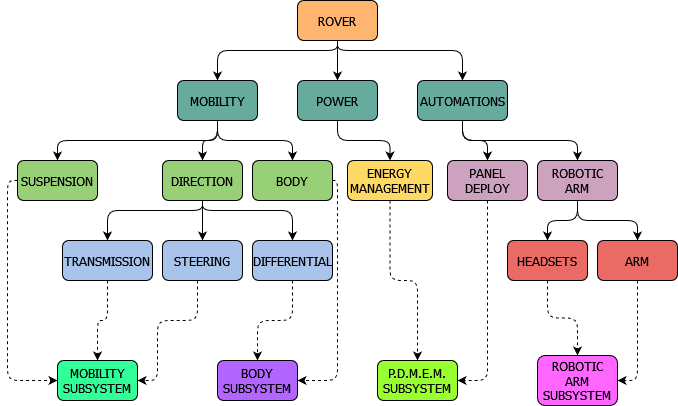

The diagram above was exported from draw.io. Its source (the exported page's mxGraphModel, read from the mxfile embedded in the PNG):
<mxGraphModel dx="1368" dy="794" grid="1" gridSize="10" guides="1" tooltips="1" connect="1" arrows="1" fold="1" page="1" pageScale="1" pageWidth="850" pageHeight="1100" math="0" shadow="0">
  <root>
    <mxCell id="0" />
    <mxCell id="1" parent="0" />
    <mxCell id="Cu2Ia4bixzbhLEkdR6Hr-6" style="edgeStyle=orthogonalEdgeStyle;rounded=1;orthogonalLoop=1;jettySize=auto;html=1;entryX=0.5;entryY=0;entryDx=0;entryDy=0;" parent="1" source="Cu2Ia4bixzbhLEkdR6Hr-1" target="Cu2Ia4bixzbhLEkdR6Hr-4" edge="1">
      <mxGeometry relative="1" as="geometry" />
    </mxCell>
    <mxCell id="Cu2Ia4bixzbhLEkdR6Hr-7" style="edgeStyle=orthogonalEdgeStyle;rounded=1;orthogonalLoop=1;jettySize=auto;html=1;entryX=0.5;entryY=0;entryDx=0;entryDy=0;" parent="1" source="Cu2Ia4bixzbhLEkdR6Hr-1" target="Cu2Ia4bixzbhLEkdR6Hr-3" edge="1">
      <mxGeometry relative="1" as="geometry">
        <Array as="points">
          <mxPoint x="360" y="130" />
          <mxPoint x="240" y="130" />
        </Array>
      </mxGeometry>
    </mxCell>
    <mxCell id="Cu2Ia4bixzbhLEkdR6Hr-8" style="edgeStyle=orthogonalEdgeStyle;rounded=1;orthogonalLoop=1;jettySize=auto;html=1;entryX=0.5;entryY=0;entryDx=0;entryDy=0;" parent="1" source="Cu2Ia4bixzbhLEkdR6Hr-1" target="Cu2Ia4bixzbhLEkdR6Hr-5" edge="1">
      <mxGeometry relative="1" as="geometry">
        <Array as="points">
          <mxPoint x="360" y="130" />
          <mxPoint x="485" y="130" />
        </Array>
      </mxGeometry>
    </mxCell>
    <mxCell id="Cu2Ia4bixzbhLEkdR6Hr-1" value="ROVER" style="rounded=1;whiteSpace=wrap;html=1;fontFamily=Tahoma;fillColor=#FFB570;fontColor=#000000;" parent="1" vertex="1">
      <mxGeometry x="320" y="80" width="80" height="40" as="geometry" />
    </mxCell>
    <mxCell id="Cu2Ia4bixzbhLEkdR6Hr-16" style="edgeStyle=orthogonalEdgeStyle;rounded=1;orthogonalLoop=1;jettySize=auto;html=1;entryX=0.5;entryY=0;entryDx=0;entryDy=0;" parent="1" source="Cu2Ia4bixzbhLEkdR6Hr-3" target="Cu2Ia4bixzbhLEkdR6Hr-9" edge="1">
      <mxGeometry relative="1" as="geometry">
        <Array as="points">
          <mxPoint x="240" y="220" />
          <mxPoint x="80" y="220" />
        </Array>
      </mxGeometry>
    </mxCell>
    <mxCell id="Cu2Ia4bixzbhLEkdR6Hr-17" style="edgeStyle=orthogonalEdgeStyle;rounded=1;orthogonalLoop=1;jettySize=auto;html=1;entryX=0.5;entryY=0;entryDx=0;entryDy=0;" parent="1" source="Cu2Ia4bixzbhLEkdR6Hr-3" target="Cu2Ia4bixzbhLEkdR6Hr-10" edge="1">
      <mxGeometry relative="1" as="geometry" />
    </mxCell>
    <mxCell id="Cu2Ia4bixzbhLEkdR6Hr-18" style="edgeStyle=orthogonalEdgeStyle;rounded=1;orthogonalLoop=1;jettySize=auto;html=1;entryX=0.5;entryY=0;entryDx=0;entryDy=0;" parent="1" source="Cu2Ia4bixzbhLEkdR6Hr-3" target="Cu2Ia4bixzbhLEkdR6Hr-11" edge="1">
      <mxGeometry relative="1" as="geometry" />
    </mxCell>
    <mxCell id="Cu2Ia4bixzbhLEkdR6Hr-3" value="MOBILITY" style="rounded=1;whiteSpace=wrap;html=1;fontFamily=Tahoma;fillColor=#67AB9F;fontColor=#000000;" parent="1" vertex="1">
      <mxGeometry x="200" y="160" width="80" height="40" as="geometry" />
    </mxCell>
    <mxCell id="Cu2Ia4bixzbhLEkdR6Hr-19" style="edgeStyle=orthogonalEdgeStyle;rounded=1;orthogonalLoop=1;jettySize=auto;html=1;entryX=0.5;entryY=0;entryDx=0;entryDy=0;" parent="1" source="Cu2Ia4bixzbhLEkdR6Hr-4" target="Cu2Ia4bixzbhLEkdR6Hr-12" edge="1">
      <mxGeometry relative="1" as="geometry" />
    </mxCell>
    <mxCell id="Cu2Ia4bixzbhLEkdR6Hr-4" value="POWER" style="rounded=1;whiteSpace=wrap;html=1;fontFamily=Tahoma;fillColor=#67AB9F;fontColor=#000000;" parent="1" vertex="1">
      <mxGeometry x="320" y="160" width="80" height="40" as="geometry" />
    </mxCell>
    <mxCell id="Cu2Ia4bixzbhLEkdR6Hr-20" style="edgeStyle=orthogonalEdgeStyle;rounded=1;orthogonalLoop=1;jettySize=auto;html=1;entryX=0.5;entryY=0;entryDx=0;entryDy=0;" parent="1" source="Cu2Ia4bixzbhLEkdR6Hr-5" target="Cu2Ia4bixzbhLEkdR6Hr-13" edge="1">
      <mxGeometry relative="1" as="geometry" />
    </mxCell>
    <mxCell id="Cu2Ia4bixzbhLEkdR6Hr-21" style="edgeStyle=orthogonalEdgeStyle;rounded=1;orthogonalLoop=1;jettySize=auto;html=1;entryX=0.5;entryY=0;entryDx=0;entryDy=0;" parent="1" source="Cu2Ia4bixzbhLEkdR6Hr-5" target="Cu2Ia4bixzbhLEkdR6Hr-14" edge="1">
      <mxGeometry relative="1" as="geometry">
        <Array as="points">
          <mxPoint x="485" y="220" />
          <mxPoint x="600" y="220" />
        </Array>
      </mxGeometry>
    </mxCell>
    <mxCell id="Cu2Ia4bixzbhLEkdR6Hr-5" value="AUTOMATIONS" style="rounded=1;whiteSpace=wrap;html=1;fontFamily=Tahoma;fillColor=#67AB9F;fontColor=#000000;" parent="1" vertex="1">
      <mxGeometry x="440" y="160" width="90" height="40" as="geometry" />
    </mxCell>
    <mxCell id="Cu2Ia4bixzbhLEkdR6Hr-37" style="edgeStyle=orthogonalEdgeStyle;rounded=1;orthogonalLoop=1;jettySize=auto;html=1;entryX=0;entryY=0.5;entryDx=0;entryDy=0;dashed=1;" parent="1" source="Cu2Ia4bixzbhLEkdR6Hr-9" target="Cu2Ia4bixzbhLEkdR6Hr-33" edge="1">
      <mxGeometry relative="1" as="geometry">
        <Array as="points">
          <mxPoint x="30" y="260" />
          <mxPoint x="30" y="460" />
        </Array>
      </mxGeometry>
    </mxCell>
    <mxCell id="Cu2Ia4bixzbhLEkdR6Hr-9" value="SUSPENSION" style="rounded=1;whiteSpace=wrap;html=1;fontFamily=Tahoma;fontColor=#000000;fillColor=#97D077;" parent="1" vertex="1">
      <mxGeometry x="40" y="240" width="80" height="40" as="geometry" />
    </mxCell>
    <mxCell id="Cu2Ia4bixzbhLEkdR6Hr-28" style="edgeStyle=orthogonalEdgeStyle;rounded=1;orthogonalLoop=1;jettySize=auto;html=1;entryX=0.5;entryY=0;entryDx=0;entryDy=0;" parent="1" source="Cu2Ia4bixzbhLEkdR6Hr-10" target="Cu2Ia4bixzbhLEkdR6Hr-22" edge="1">
      <mxGeometry relative="1" as="geometry">
        <Array as="points">
          <mxPoint x="225" y="290" />
          <mxPoint x="130" y="290" />
        </Array>
      </mxGeometry>
    </mxCell>
    <mxCell id="Cu2Ia4bixzbhLEkdR6Hr-29" style="edgeStyle=orthogonalEdgeStyle;rounded=1;orthogonalLoop=1;jettySize=auto;html=1;entryX=0.5;entryY=0;entryDx=0;entryDy=0;" parent="1" source="Cu2Ia4bixzbhLEkdR6Hr-10" target="Cu2Ia4bixzbhLEkdR6Hr-23" edge="1">
      <mxGeometry relative="1" as="geometry" />
    </mxCell>
    <mxCell id="Cu2Ia4bixzbhLEkdR6Hr-30" style="edgeStyle=orthogonalEdgeStyle;rounded=1;orthogonalLoop=1;jettySize=auto;html=1;entryX=0.5;entryY=0;entryDx=0;entryDy=0;" parent="1" source="Cu2Ia4bixzbhLEkdR6Hr-10" target="Cu2Ia4bixzbhLEkdR6Hr-24" edge="1">
      <mxGeometry relative="1" as="geometry">
        <Array as="points">
          <mxPoint x="225" y="290" />
          <mxPoint x="315" y="290" />
        </Array>
      </mxGeometry>
    </mxCell>
    <mxCell id="Cu2Ia4bixzbhLEkdR6Hr-10" value="DIRECTION" style="rounded=1;whiteSpace=wrap;html=1;fontFamily=Tahoma;fillColor=#97D077;fontColor=#000000;" parent="1" vertex="1">
      <mxGeometry x="185" y="240" width="80" height="40" as="geometry" />
    </mxCell>
    <mxCell id="Cu2Ia4bixzbhLEkdR6Hr-40" style="edgeStyle=orthogonalEdgeStyle;rounded=1;orthogonalLoop=1;jettySize=auto;html=1;entryX=1;entryY=0.5;entryDx=0;entryDy=0;dashed=1;" parent="1" source="Cu2Ia4bixzbhLEkdR6Hr-11" target="Cu2Ia4bixzbhLEkdR6Hr-34" edge="1">
      <mxGeometry relative="1" as="geometry">
        <Array as="points">
          <mxPoint x="360" y="260" />
          <mxPoint x="360" y="460" />
        </Array>
      </mxGeometry>
    </mxCell>
    <mxCell id="Cu2Ia4bixzbhLEkdR6Hr-11" value="BODY" style="rounded=1;whiteSpace=wrap;html=1;fontFamily=Tahoma;fillColor=#97D077;strokeColor=#000000;fontColor=#000000;" parent="1" vertex="1">
      <mxGeometry x="275" y="240" width="80" height="40" as="geometry" />
    </mxCell>
    <mxCell id="Cu2Ia4bixzbhLEkdR6Hr-42" style="edgeStyle=orthogonalEdgeStyle;rounded=1;orthogonalLoop=1;jettySize=auto;html=1;entryX=0.5;entryY=0;entryDx=0;entryDy=0;dashed=1;" parent="1" source="Cu2Ia4bixzbhLEkdR6Hr-12" target="Cu2Ia4bixzbhLEkdR6Hr-35" edge="1">
      <mxGeometry relative="1" as="geometry" />
    </mxCell>
    <mxCell id="Cu2Ia4bixzbhLEkdR6Hr-12" value="ENERGY MANAGEMENT" style="rounded=1;whiteSpace=wrap;html=1;fontFamily=Tahoma;fontColor=#000000;fillColor=#FFD966;" parent="1" vertex="1">
      <mxGeometry x="370" y="240" width="85" height="40" as="geometry" />
    </mxCell>
    <mxCell id="Cu2Ia4bixzbhLEkdR6Hr-43" style="edgeStyle=orthogonalEdgeStyle;rounded=1;orthogonalLoop=1;jettySize=auto;html=1;entryX=1;entryY=0.5;entryDx=0;entryDy=0;dashed=1;" parent="1" source="Cu2Ia4bixzbhLEkdR6Hr-13" target="Cu2Ia4bixzbhLEkdR6Hr-35" edge="1">
      <mxGeometry relative="1" as="geometry" />
    </mxCell>
    <mxCell id="Cu2Ia4bixzbhLEkdR6Hr-13" value="PANEL DEPLOY" style="rounded=1;whiteSpace=wrap;html=1;fontFamily=Tahoma;fillColor=#CDA2BE;" parent="1" vertex="1">
      <mxGeometry x="470" y="240" width="80" height="40" as="geometry" />
    </mxCell>
    <mxCell id="Cu2Ia4bixzbhLEkdR6Hr-31" style="edgeStyle=orthogonalEdgeStyle;rounded=1;orthogonalLoop=1;jettySize=auto;html=1;entryX=0.5;entryY=0;entryDx=0;entryDy=0;" parent="1" source="Cu2Ia4bixzbhLEkdR6Hr-14" target="Cu2Ia4bixzbhLEkdR6Hr-27" edge="1">
      <mxGeometry relative="1" as="geometry" />
    </mxCell>
    <mxCell id="Cu2Ia4bixzbhLEkdR6Hr-32" style="edgeStyle=orthogonalEdgeStyle;rounded=1;orthogonalLoop=1;jettySize=auto;html=1;entryX=0.5;entryY=0;entryDx=0;entryDy=0;" parent="1" source="Cu2Ia4bixzbhLEkdR6Hr-14" target="Cu2Ia4bixzbhLEkdR6Hr-26" edge="1">
      <mxGeometry relative="1" as="geometry" />
    </mxCell>
    <mxCell id="Cu2Ia4bixzbhLEkdR6Hr-14" value="ROBOTIC ARM" style="rounded=1;whiteSpace=wrap;html=1;fontFamily=Tahoma;strokeColor=#000000;fillColor=#CDA2BE;" parent="1" vertex="1">
      <mxGeometry x="560" y="240" width="80" height="40" as="geometry" />
    </mxCell>
    <mxCell id="Cu2Ia4bixzbhLEkdR6Hr-38" style="edgeStyle=orthogonalEdgeStyle;rounded=1;orthogonalLoop=1;jettySize=auto;html=1;entryX=0.5;entryY=0;entryDx=0;entryDy=0;dashed=1;" parent="1" source="Cu2Ia4bixzbhLEkdR6Hr-22" target="Cu2Ia4bixzbhLEkdR6Hr-33" edge="1">
      <mxGeometry relative="1" as="geometry" />
    </mxCell>
    <mxCell id="Cu2Ia4bixzbhLEkdR6Hr-22" value="TRANSMISSION" style="rounded=1;whiteSpace=wrap;html=1;fontFamily=Tahoma;fillColor=#A9C4EB;" parent="1" vertex="1">
      <mxGeometry x="85" y="320" width="90" height="40" as="geometry" />
    </mxCell>
    <mxCell id="Cu2Ia4bixzbhLEkdR6Hr-39" style="edgeStyle=orthogonalEdgeStyle;rounded=1;orthogonalLoop=1;jettySize=auto;html=1;entryX=1;entryY=0.5;entryDx=0;entryDy=0;dashed=1;" parent="1" source="Cu2Ia4bixzbhLEkdR6Hr-23" target="Cu2Ia4bixzbhLEkdR6Hr-33" edge="1">
      <mxGeometry relative="1" as="geometry">
        <Array as="points">
          <mxPoint x="220" y="400" />
          <mxPoint x="180" y="400" />
          <mxPoint x="180" y="460" />
        </Array>
      </mxGeometry>
    </mxCell>
    <mxCell id="Cu2Ia4bixzbhLEkdR6Hr-23" value="STEERING" style="rounded=1;whiteSpace=wrap;html=1;fontFamily=Tahoma;fillColor=#A9C4EB;" parent="1" vertex="1">
      <mxGeometry x="185" y="320" width="80" height="40" as="geometry" />
    </mxCell>
    <mxCell id="Cu2Ia4bixzbhLEkdR6Hr-41" style="edgeStyle=orthogonalEdgeStyle;rounded=1;orthogonalLoop=1;jettySize=auto;html=1;entryX=0.5;entryY=0;entryDx=0;entryDy=0;dashed=1;" parent="1" source="Cu2Ia4bixzbhLEkdR6Hr-24" target="Cu2Ia4bixzbhLEkdR6Hr-34" edge="1">
      <mxGeometry relative="1" as="geometry" />
    </mxCell>
    <mxCell id="Cu2Ia4bixzbhLEkdR6Hr-24" value="DIFFERENTIAL" style="rounded=1;whiteSpace=wrap;html=1;fontFamily=Tahoma;fillColor=#A9C4EB;" parent="1" vertex="1">
      <mxGeometry x="275" y="320" width="80" height="40" as="geometry" />
    </mxCell>
    <mxCell id="Cu2Ia4bixzbhLEkdR6Hr-45" style="edgeStyle=orthogonalEdgeStyle;rounded=1;orthogonalLoop=1;jettySize=auto;html=1;entryX=1;entryY=0.5;entryDx=0;entryDy=0;dashed=1;" parent="1" source="Cu2Ia4bixzbhLEkdR6Hr-26" target="Cu2Ia4bixzbhLEkdR6Hr-36" edge="1">
      <mxGeometry relative="1" as="geometry" />
    </mxCell>
    <mxCell id="Cu2Ia4bixzbhLEkdR6Hr-26" value="ARM" style="rounded=1;whiteSpace=wrap;html=1;fontFamily=Tahoma;fillColor=#EA6B66;" parent="1" vertex="1">
      <mxGeometry x="620" y="320" width="80" height="40" as="geometry" />
    </mxCell>
    <mxCell id="Cu2Ia4bixzbhLEkdR6Hr-44" style="edgeStyle=orthogonalEdgeStyle;rounded=1;orthogonalLoop=1;jettySize=auto;html=1;entryX=0.5;entryY=0;entryDx=0;entryDy=0;dashed=1;" parent="1" source="Cu2Ia4bixzbhLEkdR6Hr-27" target="Cu2Ia4bixzbhLEkdR6Hr-36" edge="1">
      <mxGeometry relative="1" as="geometry" />
    </mxCell>
    <mxCell id="Cu2Ia4bixzbhLEkdR6Hr-27" value="HEADSETS" style="rounded=1;whiteSpace=wrap;html=1;fontFamily=Tahoma;fillColor=#EA6B66;" parent="1" vertex="1">
      <mxGeometry x="530" y="320" width="80" height="40" as="geometry" />
    </mxCell>
    <mxCell id="Cu2Ia4bixzbhLEkdR6Hr-33" value="MOBILITY SUBSYSTEM" style="rounded=1;whiteSpace=wrap;html=1;fontFamily=Tahoma;fillColor=#33FF99;" parent="1" vertex="1">
      <mxGeometry x="80" y="440" width="80" height="40" as="geometry" />
    </mxCell>
    <mxCell id="Cu2Ia4bixzbhLEkdR6Hr-34" value="BODY SUBSYSTEM" style="rounded=1;whiteSpace=wrap;html=1;fontFamily=Tahoma;fillColor=#B266FF;" parent="1" vertex="1">
      <mxGeometry x="240" y="440" width="80" height="40" as="geometry" />
    </mxCell>
    <mxCell id="Cu2Ia4bixzbhLEkdR6Hr-35" value="P.D.M.E.M. SUBSYSTEM" style="rounded=1;whiteSpace=wrap;html=1;fontFamily=Tahoma;fillColor=#99FF33;" parent="1" vertex="1">
      <mxGeometry x="400" y="440" width="80" height="40" as="geometry" />
    </mxCell>
    <mxCell id="Cu2Ia4bixzbhLEkdR6Hr-36" value="ROBOTIC ARM SUBSYSTEM" style="rounded=1;whiteSpace=wrap;html=1;fontFamily=Tahoma;fillColor=#FF66FF;" parent="1" vertex="1">
      <mxGeometry x="560" y="435" width="80" height="50" as="geometry" />
    </mxCell>
  </root>
</mxGraphModel>